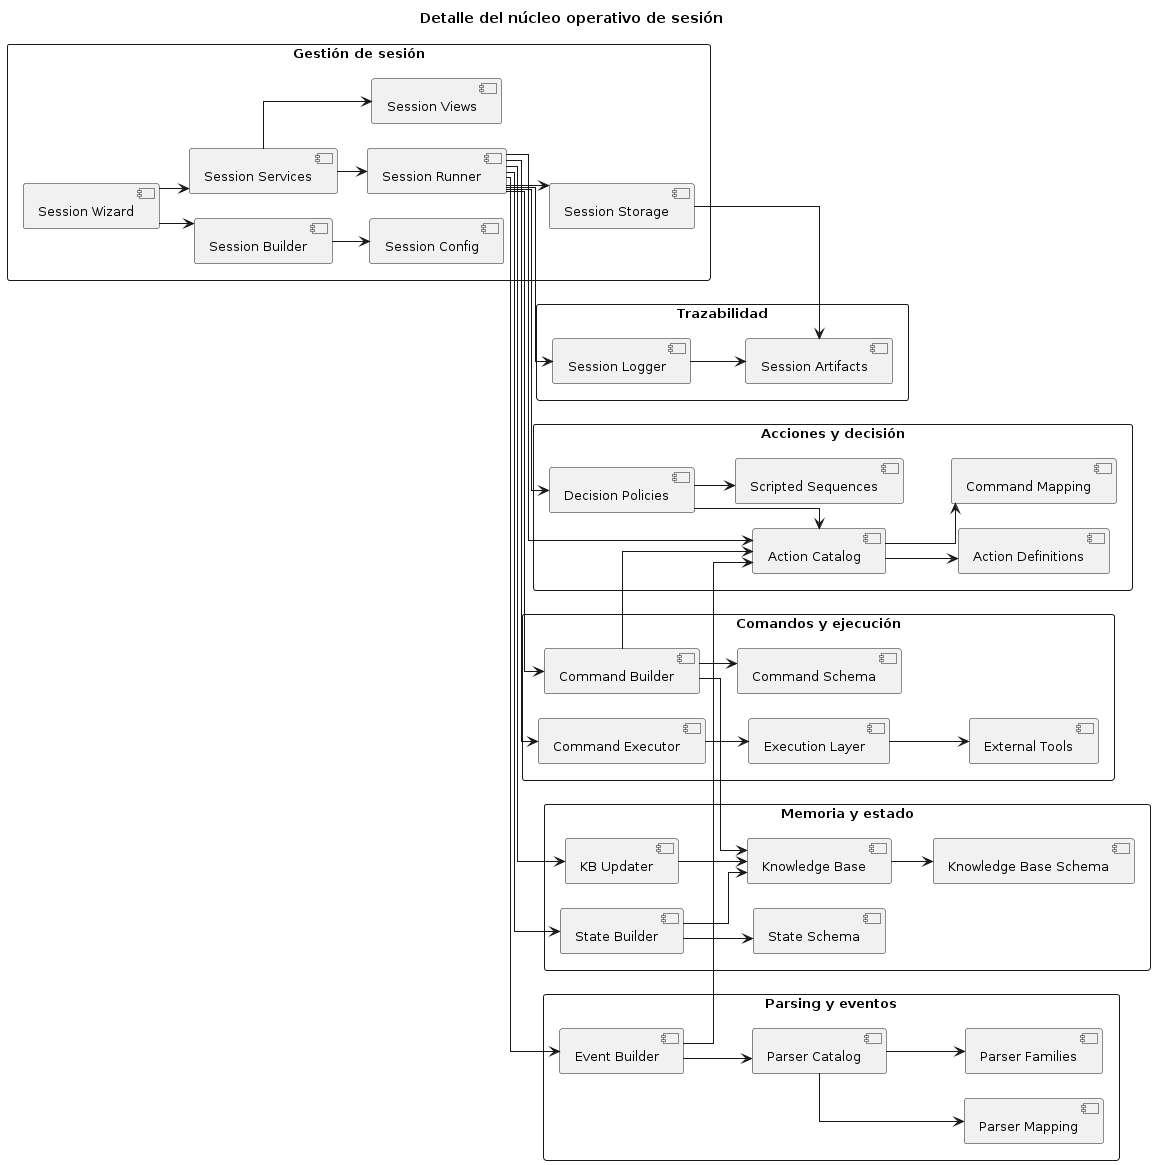

The diagram above was rendered by PlantUML. Its source (embedded in the PNG):
@startuml cap6-nucleo-sesion-uml

title Detalle del núcleo operativo de sesión

left to right direction

skinparam componentStyle uml2
skinparam shadowing false
skinparam packageStyle rectangle
skinparam defaultTextAlignment center
skinparam linetype ortho

skinparam DefaultFontSize 13
skinparam TitleFontSize 14
skinparam PackageFontSize 11
skinparam ComponentFontSize 13
skinparam ArrowFontSize 11
skinparam nodesep 25
skinparam ranksep 30

package "Gestión de sesión" {
    [Session Wizard] as Wizard
    [Session Builder] as Builder
    [Session Config] as Config
    [Session Services] as Services
    [Session Runner] as Runner
    [Session Storage] as Storage
    [Session Views] as Views
}

package "Acciones y decisión" {
    [Action Catalog] as ActionCatalog
    [Action Definitions] as ActionDefinitions
    [Command Mapping] as CommandMapping
    [Decision Policies] as Policies
    [Scripted Sequences] as Scripted
}

package "Comandos y ejecución" {
    [Command Builder] as CmdBuilder
    [Command Schema] as CmdSchema
    [Command Executor] as CmdExecutor
    [Execution Layer] as Execution
    [External Tools] as Tools
}

package "Parsing y eventos" {
    [Parser Catalog] as ParserCatalog
    [Parser Mapping] as ParserMapping
    [Parser Families] as ParserFamilies
    [Event Builder] as EventBuilder
}

package "Memoria y estado" {
    [Knowledge Base] as KB
    [Knowledge Base Schema] as KBSchema
    [KB Updater] as KBUpdater
    [State Builder] as StateBuilder
    [State Schema] as StateSchema
}

package "Trazabilidad" {
    [Session Logger] as Logger
    [Session Artifacts] as Artifacts
}

Wizard --> Builder
Builder --> Config
Wizard --> Services
Services --> Runner
Services --> Views

Runner --> StateBuilder
Runner --> Policies
Runner --> ActionCatalog
Runner --> CmdBuilder
Runner --> CmdExecutor
Runner --> EventBuilder
Runner --> KBUpdater
Runner --> Logger
Runner --> Storage

ActionCatalog --> ActionDefinitions
ActionCatalog --> CommandMapping
Policies --> Scripted
Policies --> ActionCatalog

CmdBuilder --> ActionCatalog
CmdBuilder --> CmdSchema
CmdBuilder --> KB

CmdExecutor --> Execution
Execution --> Tools

EventBuilder --> ParserCatalog
EventBuilder --> ActionCatalog
ParserCatalog --> ParserMapping
ParserCatalog --> ParserFamilies

StateBuilder --> KB
StateBuilder --> StateSchema

KBUpdater --> KB
KB --> KBSchema

Logger --> Artifacts
Storage --> Artifacts

@enduml